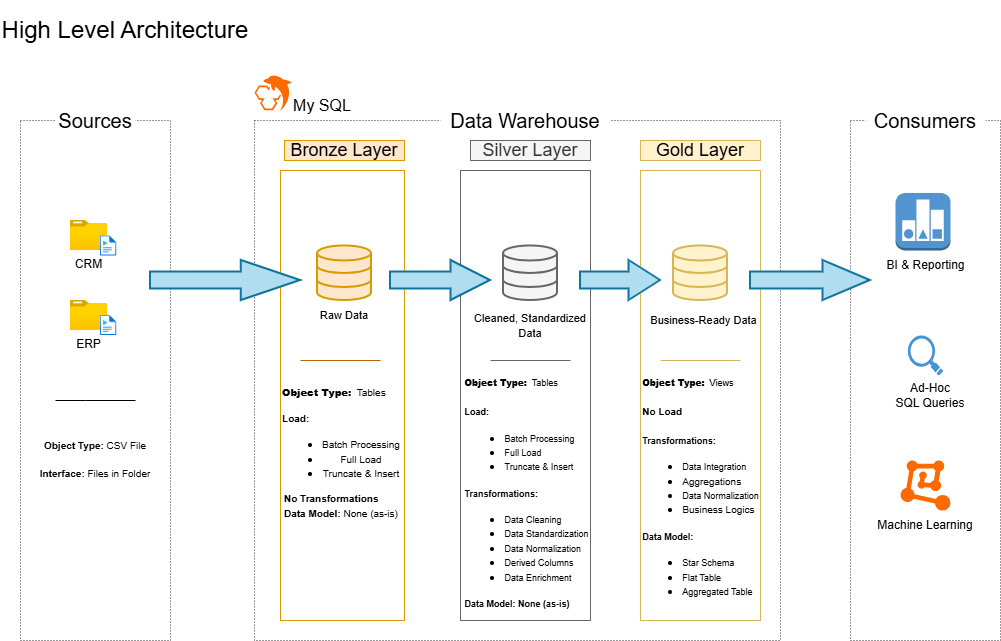

The diagram above was exported from draw.io. Its source (the exported page's mxGraphModel, read from the mxfile embedded in the PNG):
<mxGraphModel dx="786" dy="562" grid="1" gridSize="10" guides="1" tooltips="1" connect="1" arrows="1" fold="1" page="1" pageScale="1" pageWidth="827" pageHeight="1169" background="#ffffff" math="0" shadow="0">
  <root>
    <mxCell id="0" />
    <mxCell id="1" parent="0" />
    <mxCell id="DVyOhdyHOsFrmzFuFlbp-1" value="&lt;font style=&quot;font-size: 24px;&quot;&gt;High Level Architecture&lt;/font&gt;" style="rounded=0;whiteSpace=wrap;html=1;fillColor=none;strokeColor=none;" vertex="1" parent="1">
      <mxGeometry x="10" width="250" height="60" as="geometry" />
    </mxCell>
    <mxCell id="DVyOhdyHOsFrmzFuFlbp-2" value="" style="rounded=0;whiteSpace=wrap;html=1;fillColor=none;dashed=1;dashPattern=1 2;strokeColor=#333333;" vertex="1" parent="1">
      <mxGeometry x="30" y="120" width="150" height="520" as="geometry" />
    </mxCell>
    <mxCell id="DVyOhdyHOsFrmzFuFlbp-3" value="&lt;font style=&quot;font-size: 20px;&quot;&gt;Sources&lt;/font&gt;" style="rounded=0;whiteSpace=wrap;html=1;fillColor=default;strokeColor=none;" vertex="1" parent="1">
      <mxGeometry x="65" y="110" width="80" height="20" as="geometry" />
    </mxCell>
    <mxCell id="DVyOhdyHOsFrmzFuFlbp-5" value="" style="rounded=0;whiteSpace=wrap;html=1;fillColor=none;dashed=1;dashPattern=1 2;strokeColor=#333333;" vertex="1" parent="1">
      <mxGeometry x="264" y="120" width="526" height="520" as="geometry" />
    </mxCell>
    <mxCell id="DVyOhdyHOsFrmzFuFlbp-6" value="&lt;span style=&quot;font-size: 20px;&quot;&gt;Data Warehouse&lt;/span&gt;" style="rounded=0;whiteSpace=wrap;html=1;fillColor=default;strokeColor=none;" vertex="1" parent="1">
      <mxGeometry x="450" y="110" width="170" height="20" as="geometry" />
    </mxCell>
    <mxCell id="DVyOhdyHOsFrmzFuFlbp-7" value="" style="rounded=0;whiteSpace=wrap;html=1;fillColor=none;dashed=1;dashPattern=1 2;strokeColor=#333333;" vertex="1" parent="1">
      <mxGeometry x="860" y="120" width="150" height="520" as="geometry" />
    </mxCell>
    <mxCell id="DVyOhdyHOsFrmzFuFlbp-8" value="&lt;span style=&quot;font-size: 20px;&quot;&gt;Consumers&lt;/span&gt;" style="rounded=0;whiteSpace=wrap;html=1;fillColor=default;strokeColor=none;" vertex="1" parent="1">
      <mxGeometry x="875" y="110" width="120" height="20" as="geometry" />
    </mxCell>
    <mxCell id="DVyOhdyHOsFrmzFuFlbp-10" value="&lt;font style=&quot;font-size: 18px;&quot;&gt;Bronze Layer&lt;/font&gt;" style="rounded=0;whiteSpace=wrap;html=1;fillColor=#ffe6cc;strokeColor=#d79b00;" vertex="1" parent="1">
      <mxGeometry x="294" y="140" width="120" height="20" as="geometry" />
    </mxCell>
    <mxCell id="DVyOhdyHOsFrmzFuFlbp-11" value="" style="rounded=0;whiteSpace=wrap;html=1;fillColor=none;strokeColor=#d79b00;" vertex="1" parent="1">
      <mxGeometry x="290" y="170" width="124" height="450" as="geometry" />
    </mxCell>
    <mxCell id="DVyOhdyHOsFrmzFuFlbp-12" value="&lt;span style=&quot;font-size: 18px;&quot;&gt;Silver Layer&lt;/span&gt;" style="rounded=0;whiteSpace=wrap;html=1;fillColor=#f5f5f5;strokeColor=#666666;fontColor=#333333;" vertex="1" parent="1">
      <mxGeometry x="480" y="140" width="120" height="20" as="geometry" />
    </mxCell>
    <mxCell id="DVyOhdyHOsFrmzFuFlbp-13" value="&lt;span style=&quot;color: rgba(0, 0, 0, 0); font-family: monospace; font-size: 0px; text-align: start; text-wrap-mode: nowrap;&quot;&gt;%3CmxGraphModel%3E%3Croot%3E%3CmxCell%20id%3D%220%22%2F%3E%3CmxCell%20id%3D%221%22%20parent%3D%220%22%2F%3E%3CmxCell%20id%3D%222%22%20value%3D%22%22%20style%3D%22endArrow%3Dnone%3Bhtml%3D1%3Brounded%3D0%3BentryX%3D0.8%3BentryY%3D0.743%3BentryDx%3D0%3BentryDy%3D0%3BentryPerimeter%3D0%3BfillColor%3D%23fad7ac%3BstrokeColor%3D%23b46504%3B%22%20edge%3D%221%22%20parent%3D%221%22%3E%3CmxGeometry%20width%3D%2250%22%20height%3D%2250%22%20relative%3D%221%22%20as%3D%22geometry%22%3E%3CmxPoint%20x%3D%22310%22%20y%3D%22360%22%20as%3D%22sourcePoint%22%2F%3E%3CmxPoint%20x%3D%22390%22%20y%3D%22360%22%20as%3D%22targetPoint%22%2F%3E%3CArray%20as%3D%22points%22%2F%3E%3C%2FmxGeometry%3E%3C%2FmxCell%3E%3C%2Froot%3E%3C%2FmxGraphModel%3E&lt;/span&gt;" style="rounded=0;whiteSpace=wrap;html=1;fillColor=none;strokeColor=#666666;fontColor=#333333;" vertex="1" parent="1">
      <mxGeometry x="470" y="170" width="130" height="450" as="geometry" />
    </mxCell>
    <mxCell id="DVyOhdyHOsFrmzFuFlbp-14" value="&lt;span style=&quot;font-size: 18px;&quot;&gt;Gold Layer&lt;/span&gt;" style="rounded=0;whiteSpace=wrap;html=1;fillColor=#fff2cc;strokeColor=#d6b656;" vertex="1" parent="1">
      <mxGeometry x="650" y="140" width="120" height="20" as="geometry" />
    </mxCell>
    <mxCell id="DVyOhdyHOsFrmzFuFlbp-15" value="" style="rounded=0;whiteSpace=wrap;html=1;fillColor=none;strokeColor=#d6b656;" vertex="1" parent="1">
      <mxGeometry x="650" y="170" width="120" height="450" as="geometry" />
    </mxCell>
    <mxCell id="DVyOhdyHOsFrmzFuFlbp-17" value="CRM" style="image;aspect=fixed;html=1;points=[];align=center;fontSize=12;image=img/lib/azure2/general/Folder_Blank.svg;" vertex="1" parent="1">
      <mxGeometry x="80" y="220" width="36.96" height="30" as="geometry" />
    </mxCell>
    <mxCell id="DVyOhdyHOsFrmzFuFlbp-18" value="" style="image;aspect=fixed;html=1;points=[];align=center;fontSize=12;image=img/lib/azure2/general/Media_File.svg;" vertex="1" parent="1">
      <mxGeometry x="110" y="235.45" width="16.25" height="20" as="geometry" />
    </mxCell>
    <mxCell id="DVyOhdyHOsFrmzFuFlbp-19" value="ERP" style="image;aspect=fixed;html=1;points=[];align=center;fontSize=12;image=img/lib/azure2/general/Folder_Blank.svg;" vertex="1" parent="1">
      <mxGeometry x="80" y="300" width="36.96" height="30" as="geometry" />
    </mxCell>
    <mxCell id="DVyOhdyHOsFrmzFuFlbp-20" value="" style="image;aspect=fixed;html=1;points=[];align=center;fontSize=12;image=img/lib/azure2/general/Media_File.svg;" vertex="1" parent="1">
      <mxGeometry x="110" y="315" width="16.25" height="20" as="geometry" />
    </mxCell>
    <mxCell id="DVyOhdyHOsFrmzFuFlbp-27" value="" style="endArrow=none;html=1;rounded=0;entryX=0.8;entryY=0.743;entryDx=0;entryDy=0;entryPerimeter=0;fillColor=#fad7ac;strokeColor=#b46504;" edge="1" parent="1">
      <mxGeometry width="50" height="50" relative="1" as="geometry">
        <mxPoint x="310" y="360" as="sourcePoint" />
        <mxPoint x="390" y="360" as="targetPoint" />
        <Array as="points" />
      </mxGeometry>
    </mxCell>
    <mxCell id="DVyOhdyHOsFrmzFuFlbp-29" value="&lt;div&gt;&lt;font style=&quot;font-size: 10px;&quot;&gt;&lt;b&gt;&lt;br&gt;&lt;/b&gt;&lt;/font&gt;&lt;/div&gt;&lt;font style=&quot;font-size: 10px;&quot;&gt;&lt;b&gt;&lt;div&gt;&lt;font style=&quot;font-size: 10px;&quot;&gt;&lt;b&gt;&lt;br&gt;&lt;/b&gt;&lt;/font&gt;&lt;/div&gt;Object Type:&lt;/b&gt; CSV File&lt;/font&gt;&lt;div&gt;&lt;span style=&quot;font-size: 10px;&quot;&gt;&lt;br&gt;&lt;/span&gt;&lt;div&gt;&lt;font style=&quot;font-size: 10px;&quot;&gt;&lt;b&gt;Interface:&lt;/b&gt; Files in Folder&lt;/font&gt;&lt;/div&gt;&lt;/div&gt;" style="text;html=1;whiteSpace=wrap;strokeColor=none;fillColor=none;align=center;verticalAlign=middle;rounded=0;" vertex="1" parent="1">
      <mxGeometry x="42" y="430" width="126" height="30" as="geometry" />
    </mxCell>
    <mxCell id="DVyOhdyHOsFrmzFuFlbp-31" value="" style="endArrow=none;html=1;rounded=0;entryX=0.8;entryY=0.743;entryDx=0;entryDy=0;entryPerimeter=0;" edge="1" parent="1">
      <mxGeometry width="50" height="50" relative="1" as="geometry">
        <mxPoint x="65" y="400" as="sourcePoint" />
        <mxPoint x="145" y="400" as="targetPoint" />
        <Array as="points">
          <mxPoint x="95" y="400" />
        </Array>
      </mxGeometry>
    </mxCell>
    <mxCell id="DVyOhdyHOsFrmzFuFlbp-32" value="" style="html=1;verticalLabelPosition=bottom;align=center;labelBackgroundColor=#ffffff;verticalAlign=top;strokeWidth=2;strokeColor=#d79b00;shadow=0;dashed=0;shape=mxgraph.ios7.icons.data;fillColor=#ffe6cc;" vertex="1" parent="1">
      <mxGeometry x="327" y="245.45" width="54" height="54.55" as="geometry" />
    </mxCell>
    <mxCell id="DVyOhdyHOsFrmzFuFlbp-33" value="" style="html=1;verticalLabelPosition=bottom;align=center;labelBackgroundColor=#ffffff;verticalAlign=top;strokeWidth=2;strokeColor=#666666;shadow=0;dashed=0;shape=mxgraph.ios7.icons.data;fillColor=#f5f5f5;fontColor=#333333;" vertex="1" parent="1">
      <mxGeometry x="513" y="245.45" width="54" height="54.55" as="geometry" />
    </mxCell>
    <mxCell id="DVyOhdyHOsFrmzFuFlbp-34" value="" style="html=1;verticalLabelPosition=bottom;align=center;labelBackgroundColor=#ffffff;verticalAlign=top;strokeWidth=2;strokeColor=#d6b656;shadow=0;dashed=0;shape=mxgraph.ios7.icons.data;fillColor=#fff2cc;" vertex="1" parent="1">
      <mxGeometry x="683" y="245.45" width="54" height="54.55" as="geometry" />
    </mxCell>
    <mxCell id="DVyOhdyHOsFrmzFuFlbp-35" value="" style="shape=mxgraph.arrows.arrow_right;html=1;verticalLabelPosition=bottom;verticalAlign=top;strokeWidth=2;strokeColor=#10739e;fillColor=#b1ddf0;" vertex="1" parent="1">
      <mxGeometry x="160" y="260" width="150" height="40" as="geometry" />
    </mxCell>
    <mxCell id="DVyOhdyHOsFrmzFuFlbp-36" value="" style="shape=mxgraph.arrows.arrow_right;html=1;verticalLabelPosition=bottom;verticalAlign=top;strokeWidth=2;strokeColor=#10739e;fillColor=#b1ddf0;" vertex="1" parent="1">
      <mxGeometry x="400" y="260" width="100" height="40" as="geometry" />
    </mxCell>
    <mxCell id="DVyOhdyHOsFrmzFuFlbp-37" value="" style="shape=mxgraph.arrows.arrow_right;html=1;verticalLabelPosition=bottom;verticalAlign=top;strokeWidth=2;strokeColor=#10739e;fillColor=#b1ddf0;" vertex="1" parent="1">
      <mxGeometry x="590" y="260" width="80" height="40" as="geometry" />
    </mxCell>
    <mxCell id="DVyOhdyHOsFrmzFuFlbp-38" value="" style="shape=mxgraph.arrows.arrow_right;html=1;verticalLabelPosition=bottom;verticalAlign=top;strokeWidth=2;strokeColor=#10739e;fillColor=#b1ddf0;" vertex="1" parent="1">
      <mxGeometry x="760" y="260" width="120" height="40" as="geometry" />
    </mxCell>
    <mxCell id="DVyOhdyHOsFrmzFuFlbp-39" value="&lt;font style=&quot;font-size: 11px;&quot;&gt;Raw Data&lt;/font&gt;" style="text;html=1;whiteSpace=wrap;strokeColor=none;fillColor=none;align=center;verticalAlign=middle;rounded=0;" vertex="1" parent="1">
      <mxGeometry x="324" y="300" width="60" height="30" as="geometry" />
    </mxCell>
    <mxCell id="DVyOhdyHOsFrmzFuFlbp-40" value="&lt;font style=&quot;font-size: 11px;&quot;&gt;Cleaned, Standardized&lt;/font&gt;&lt;div&gt;&lt;font style=&quot;font-size: 11px;&quot;&gt;Data&lt;/font&gt;&lt;/div&gt;" style="text;html=1;whiteSpace=wrap;strokeColor=none;fillColor=none;align=center;verticalAlign=middle;rounded=0;" vertex="1" parent="1">
      <mxGeometry x="475" y="310" width="130" height="30" as="geometry" />
    </mxCell>
    <mxCell id="DVyOhdyHOsFrmzFuFlbp-41" value="&lt;span style=&quot;font-size: 11px;&quot;&gt;Business-Ready Data&lt;/span&gt;" style="text;html=1;whiteSpace=wrap;strokeColor=none;fillColor=none;align=center;verticalAlign=middle;rounded=0;" vertex="1" parent="1">
      <mxGeometry x="657" y="305" width="113" height="30" as="geometry" />
    </mxCell>
    <mxCell id="DVyOhdyHOsFrmzFuFlbp-47" value="" style="endArrow=none;html=1;rounded=0;entryX=0.8;entryY=0.743;entryDx=0;entryDy=0;entryPerimeter=0;fillColor=#f5f5f5;strokeColor=#666666;" edge="1" parent="1">
      <mxGeometry width="50" height="50" relative="1" as="geometry">
        <mxPoint x="500" y="360" as="sourcePoint" />
        <mxPoint x="580" y="360" as="targetPoint" />
        <Array as="points" />
      </mxGeometry>
    </mxCell>
    <mxCell id="DVyOhdyHOsFrmzFuFlbp-48" value="" style="endArrow=none;html=1;rounded=0;entryX=0.8;entryY=0.743;entryDx=0;entryDy=0;entryPerimeter=0;fillColor=#fff2cc;strokeColor=#d6b656;" edge="1" parent="1">
      <mxGeometry width="50" height="50" relative="1" as="geometry">
        <mxPoint x="670" y="360" as="sourcePoint" />
        <mxPoint x="750" y="360" as="targetPoint" />
        <Array as="points" />
      </mxGeometry>
    </mxCell>
    <mxCell id="DVyOhdyHOsFrmzFuFlbp-51" value="&lt;div&gt;&lt;font style=&quot;font-size: 10px;&quot;&gt;&lt;b&gt;&lt;br&gt;&lt;/b&gt;&lt;/font&gt;&lt;/div&gt;&lt;font style=&quot;font-size: 10px;&quot;&gt;&lt;b&gt;&lt;div&gt;&lt;font style=&quot;font-size: 10px;&quot;&gt;&lt;b&gt;&lt;br&gt;&lt;/b&gt;&lt;/font&gt;&lt;/div&gt;&lt;div style=&quot;text-align: left;&quot;&gt;&lt;b style=&quot;background-color: transparent; color: light-dark(rgb(0, 0, 0), rgb(255, 255, 255));&quot;&gt;Object Type:&lt;/b&gt;&lt;span style=&quot;background-color: transparent; color: light-dark(rgb(0, 0, 0), rgb(255, 255, 255)); font-weight: normal;&quot;&gt;&amp;nbsp; Tables&lt;/span&gt;&lt;/div&gt;&lt;div style=&quot;text-align: left;&quot;&gt;&lt;span style=&quot;background-color: transparent; color: light-dark(rgb(0, 0, 0), rgb(255, 255, 255)); font-weight: normal;&quot;&gt;&lt;br&gt;&lt;/span&gt;&lt;/div&gt;&lt;/b&gt;&lt;/font&gt;&lt;div style=&quot;text-align: left;&quot;&gt;&lt;font style=&quot;font-size: 10px;&quot;&gt;&lt;b&gt;Load:&amp;nbsp;&lt;/b&gt;&lt;/font&gt;&lt;/div&gt;&lt;div style=&quot;&quot;&gt;&lt;ul&gt;&lt;li&gt;&lt;font style=&quot;font-size: 10px;&quot;&gt;Batch Processing&lt;/font&gt;&lt;/li&gt;&lt;li&gt;&lt;font style=&quot;font-size: 10px;&quot;&gt;Full Load&lt;/font&gt;&lt;/li&gt;&lt;li&gt;&lt;font style=&quot;background-color: transparent; color: light-dark(rgb(0, 0, 0), rgb(255, 255, 255)); font-size: 10px;&quot;&gt;Truncate &amp;amp; Insert&lt;/font&gt;&lt;/li&gt;&lt;/ul&gt;&lt;/div&gt;" style="text;html=1;whiteSpace=wrap;strokeColor=none;fillColor=none;align=center;verticalAlign=middle;rounded=0;" vertex="1" parent="1">
      <mxGeometry x="288" y="370" width="126" height="110" as="geometry" />
    </mxCell>
    <mxCell id="DVyOhdyHOsFrmzFuFlbp-52" value="&lt;font style=&quot;font-size: 10px;&quot;&gt;&lt;b&gt;No Transformations&lt;/b&gt;&lt;/font&gt;&lt;div&gt;&lt;span style=&quot;background-color: transparent; color: light-dark(rgb(0, 0, 0), rgb(255, 255, 255));&quot;&gt;&lt;font style=&quot;font-size: 10px;&quot;&gt;&lt;b&gt;Data Model:&lt;/b&gt; None (as-is)&lt;/font&gt;&lt;/span&gt;&lt;/div&gt;" style="text;html=1;whiteSpace=wrap;strokeColor=none;fillColor=none;align=left;verticalAlign=middle;rounded=0;" vertex="1" parent="1">
      <mxGeometry x="292" y="490" width="120" height="30" as="geometry" />
    </mxCell>
    <mxCell id="DVyOhdyHOsFrmzFuFlbp-53" value="&lt;div&gt;&lt;font style=&quot;font-size: 9px;&quot;&gt;&lt;b style=&quot;&quot;&gt;&lt;br&gt;&lt;/b&gt;&lt;/font&gt;&lt;/div&gt;&lt;font style=&quot;&quot;&gt;&lt;div style=&quot;font-weight: bold;&quot;&gt;&lt;font style=&quot;font-size: 9px;&quot;&gt;&lt;b&gt;&lt;br&gt;&lt;/b&gt;&lt;/font&gt;&lt;/div&gt;&lt;div style=&quot;font-weight: bold; text-align: left;&quot;&gt;&lt;font style=&quot;font-size: 9px;&quot;&gt;&lt;b style=&quot;background-color: transparent; color: light-dark(rgb(0, 0, 0), rgb(255, 255, 255));&quot;&gt;Object Type:&lt;/b&gt;&lt;span style=&quot;background-color: transparent; color: light-dark(rgb(0, 0, 0), rgb(255, 255, 255)); font-weight: normal;&quot;&gt;&amp;nbsp; Tables&lt;/span&gt;&lt;/font&gt;&lt;/div&gt;&lt;div style=&quot;font-weight: bold; text-align: left;&quot;&gt;&lt;span style=&quot;font-size: 9px; background-color: transparent; color: light-dark(rgb(0, 0, 0), rgb(255, 255, 255));&quot;&gt;&lt;br&gt;&lt;/span&gt;&lt;/div&gt;&lt;div style=&quot;font-weight: bold; text-align: left;&quot;&gt;&lt;span style=&quot;font-size: 9px; background-color: transparent; color: light-dark(rgb(0, 0, 0), rgb(255, 255, 255));&quot;&gt;Load:&lt;/span&gt;&lt;/div&gt;&lt;div style=&quot;text-align: left;&quot;&gt;&lt;ul&gt;&lt;li&gt;&lt;span style=&quot;background-color: transparent; color: light-dark(rgb(0, 0, 0), rgb(255, 255, 255));&quot;&gt;&lt;font style=&quot;font-size: 9px;&quot;&gt;Batch Processing&lt;/font&gt;&lt;/span&gt;&lt;/li&gt;&lt;li&gt;&lt;span style=&quot;background-color: transparent; color: light-dark(rgb(0, 0, 0), rgb(255, 255, 255));&quot;&gt;&lt;font style=&quot;font-size: 9px;&quot;&gt;Full Load&lt;/font&gt;&lt;/span&gt;&lt;/li&gt;&lt;li&gt;&lt;span style=&quot;background-color: transparent; color: light-dark(rgb(0, 0, 0), rgb(255, 255, 255));&quot;&gt;&lt;font style=&quot;font-size: 9px;&quot;&gt;Truncate &amp;amp; Insert&lt;/font&gt;&lt;/span&gt;&lt;/li&gt;&lt;/ul&gt;&lt;/div&gt;&lt;div style=&quot;font-weight: bold; text-align: left;&quot;&gt;&lt;span style=&quot;background-color: transparent; color: light-dark(rgb(0, 0, 0), rgb(255, 255, 255));&quot;&gt;&lt;font style=&quot;font-size: 9px;&quot;&gt;Transformations:&lt;/font&gt;&lt;/span&gt;&lt;/div&gt;&lt;div style=&quot;text-align: left;&quot;&gt;&lt;ul&gt;&lt;li&gt;&lt;span style=&quot;background-color: transparent; color: light-dark(rgb(0, 0, 0), rgb(255, 255, 255));&quot;&gt;&lt;font style=&quot;font-size: 9px;&quot;&gt;Data Cleaning&lt;/font&gt;&lt;/span&gt;&lt;/li&gt;&lt;li&gt;&lt;span style=&quot;background-color: transparent; color: light-dark(rgb(0, 0, 0), rgb(255, 255, 255));&quot;&gt;&lt;font style=&quot;font-size: 9px;&quot;&gt;Data Standardization&lt;/font&gt;&lt;/span&gt;&lt;/li&gt;&lt;li&gt;&lt;span style=&quot;background-color: transparent; color: light-dark(rgb(0, 0, 0), rgb(255, 255, 255));&quot;&gt;&lt;font style=&quot;font-size: 9px;&quot;&gt;Data Normalization&lt;/font&gt;&lt;/span&gt;&lt;/li&gt;&lt;li&gt;&lt;span style=&quot;background-color: transparent; color: light-dark(rgb(0, 0, 0), rgb(255, 255, 255));&quot;&gt;&lt;font style=&quot;font-size: 9px;&quot;&gt;Derived Columns&lt;/font&gt;&lt;/span&gt;&lt;/li&gt;&lt;li&gt;&lt;span style=&quot;background-color: transparent; color: light-dark(rgb(0, 0, 0), rgb(255, 255, 255));&quot;&gt;&lt;font style=&quot;font-size: 9px;&quot;&gt;Data Enrichment&lt;/font&gt;&lt;/span&gt;&lt;/li&gt;&lt;/ul&gt;&lt;/div&gt;&lt;div style=&quot;font-weight: bold; text-align: left;&quot;&gt;&lt;span style=&quot;background-color: transparent; color: light-dark(rgb(0, 0, 0), rgb(255, 255, 255));&quot;&gt;&lt;font style=&quot;font-size: 9px;&quot;&gt;Data Model: None (as-is)&lt;/font&gt;&lt;/span&gt;&lt;/div&gt;&lt;div style=&quot;font-size: 10px; font-weight: bold; text-align: left;&quot;&gt;&lt;span style=&quot;background-color: transparent; color: light-dark(rgb(0, 0, 0), rgb(255, 255, 255));&quot;&gt;&lt;br&gt;&lt;/span&gt;&lt;/div&gt;&lt;div style=&quot;font-size: 10px; font-weight: bold; text-align: left;&quot;&gt;&lt;span style=&quot;background-color: transparent; color: light-dark(rgb(0, 0, 0), rgb(255, 255, 255));&quot;&gt;&lt;br&gt;&lt;/span&gt;&lt;/div&gt;&lt;/font&gt;" style="text;html=1;whiteSpace=wrap;strokeColor=none;fillColor=none;align=center;verticalAlign=middle;rounded=0;" vertex="1" parent="1">
      <mxGeometry x="470" y="450" width="133" height="80" as="geometry" />
    </mxCell>
    <mxCell id="DVyOhdyHOsFrmzFuFlbp-57" value="&lt;div&gt;&lt;font style=&quot;font-size: 9px;&quot;&gt;&lt;b style=&quot;&quot;&gt;&lt;br&gt;&lt;/b&gt;&lt;/font&gt;&lt;/div&gt;&lt;font style=&quot;&quot;&gt;&lt;div style=&quot;font-weight: bold;&quot;&gt;&lt;font style=&quot;font-size: 9px;&quot;&gt;&lt;b&gt;&lt;br&gt;&lt;/b&gt;&lt;/font&gt;&lt;/div&gt;&lt;div style=&quot;font-weight: bold; text-align: left;&quot;&gt;&lt;font style=&quot;font-size: 9px;&quot;&gt;&lt;b style=&quot;background-color: transparent; color: light-dark(rgb(0, 0, 0), rgb(255, 255, 255));&quot;&gt;Object Type:&lt;/b&gt;&lt;span style=&quot;background-color: transparent; color: light-dark(rgb(0, 0, 0), rgb(255, 255, 255)); font-weight: normal;&quot;&gt;&amp;nbsp; Views&lt;/span&gt;&lt;/font&gt;&lt;/div&gt;&lt;div style=&quot;font-weight: bold; text-align: left;&quot;&gt;&lt;span style=&quot;font-size: 9px; background-color: transparent; color: light-dark(rgb(0, 0, 0), rgb(255, 255, 255));&quot;&gt;&lt;br&gt;&lt;/span&gt;&lt;/div&gt;&lt;div style=&quot;font-weight: bold; text-align: left;&quot;&gt;&lt;font size=&quot;1&quot;&gt;No Load&lt;/font&gt;&lt;/div&gt;&lt;div style=&quot;font-weight: bold; text-align: left;&quot;&gt;&lt;font size=&quot;1&quot;&gt;&lt;br&gt;&lt;/font&gt;&lt;/div&gt;&lt;div style=&quot;font-weight: bold; text-align: left;&quot;&gt;&lt;span style=&quot;background-color: transparent; color: light-dark(rgb(0, 0, 0), rgb(255, 255, 255));&quot;&gt;&lt;font style=&quot;font-size: 9px;&quot;&gt;Transformations:&lt;/font&gt;&lt;/span&gt;&lt;/div&gt;&lt;div style=&quot;text-align: left;&quot;&gt;&lt;ul&gt;&lt;li&gt;&lt;span style=&quot;background-color: transparent; color: light-dark(rgb(0, 0, 0), rgb(255, 255, 255));&quot;&gt;&lt;font style=&quot;font-size: 9px;&quot;&gt;Data Integration&lt;/font&gt;&lt;/span&gt;&lt;/li&gt;&lt;li&gt;&lt;font size=&quot;1&quot;&gt;Aggregations&lt;/font&gt;&lt;/li&gt;&lt;li&gt;&lt;span style=&quot;background-color: transparent; color: light-dark(rgb(0, 0, 0), rgb(255, 255, 255));&quot;&gt;&lt;font style=&quot;font-size: 9px;&quot;&gt;Data Normalization&lt;/font&gt;&lt;/span&gt;&lt;/li&gt;&lt;li&gt;&lt;font size=&quot;1&quot;&gt;Business Logics&lt;/font&gt;&lt;/li&gt;&lt;/ul&gt;&lt;/div&gt;&lt;div style=&quot;font-weight: bold; text-align: left;&quot;&gt;&lt;span style=&quot;background-color: transparent; color: light-dark(rgb(0, 0, 0), rgb(255, 255, 255));&quot;&gt;&lt;font style=&quot;font-size: 9px;&quot;&gt;Data Model:&amp;nbsp;&lt;/font&gt;&lt;/span&gt;&lt;/div&gt;&lt;div style=&quot;text-align: left;&quot;&gt;&lt;ul&gt;&lt;li&gt;&lt;span style=&quot;background-color: transparent; color: light-dark(rgb(0, 0, 0), rgb(255, 255, 255));&quot;&gt;&lt;font style=&quot;font-size: 9px;&quot;&gt;Star Schema&lt;/font&gt;&lt;/span&gt;&lt;/li&gt;&lt;li&gt;&lt;span style=&quot;background-color: transparent; color: light-dark(rgb(0, 0, 0), rgb(255, 255, 255));&quot;&gt;&lt;font style=&quot;font-size: 9px;&quot;&gt;Flat Table&lt;/font&gt;&lt;/span&gt;&lt;/li&gt;&lt;li&gt;&lt;span style=&quot;background-color: transparent; color: light-dark(rgb(0, 0, 0), rgb(255, 255, 255));&quot;&gt;&lt;font style=&quot;font-size: 9px;&quot;&gt;Aggregated Table&lt;/font&gt;&lt;/span&gt;&lt;/li&gt;&lt;/ul&gt;&lt;/div&gt;&lt;div style=&quot;font-size: 10px; font-weight: bold; text-align: left;&quot;&gt;&lt;span style=&quot;background-color: transparent; color: light-dark(rgb(0, 0, 0), rgb(255, 255, 255));&quot;&gt;&lt;br&gt;&lt;/span&gt;&lt;/div&gt;&lt;div style=&quot;font-size: 10px; font-weight: bold; text-align: left;&quot;&gt;&lt;span style=&quot;background-color: transparent; color: light-dark(rgb(0, 0, 0), rgb(255, 255, 255));&quot;&gt;&lt;br&gt;&lt;/span&gt;&lt;/div&gt;&lt;/font&gt;" style="text;html=1;whiteSpace=wrap;strokeColor=none;fillColor=none;align=center;verticalAlign=middle;rounded=0;" vertex="1" parent="1">
      <mxGeometry x="643.5" y="450" width="133" height="80" as="geometry" />
    </mxCell>
    <mxCell id="DVyOhdyHOsFrmzFuFlbp-58" value="" style="points=[];aspect=fixed;html=1;align=center;shadow=0;dashed=0;fillColor=#FF6A00;strokeColor=none;shape=mxgraph.alibaba_cloud.machine_learning;" vertex="1" parent="1">
      <mxGeometry x="910.1" y="460" width="49.8" height="50.099999999999994" as="geometry" />
    </mxCell>
    <mxCell id="DVyOhdyHOsFrmzFuFlbp-59" value="Machine Learning" style="text;html=1;whiteSpace=wrap;strokeColor=none;fillColor=none;align=center;verticalAlign=middle;rounded=0;" vertex="1" parent="1">
      <mxGeometry x="880.0500000000001" y="510" width="109.9" height="30" as="geometry" />
    </mxCell>
    <mxCell id="DVyOhdyHOsFrmzFuFlbp-60" value="" style="shadow=0;dashed=0;html=1;strokeColor=none;fillColor=#4495D1;labelPosition=center;verticalLabelPosition=bottom;verticalAlign=top;align=center;outlineConnect=0;shape=mxgraph.veeam.magnifying_glass;pointerEvents=1;" vertex="1" parent="1">
      <mxGeometry x="917.35" y="335" width="35.3" height="40" as="geometry" />
    </mxCell>
    <mxCell id="DVyOhdyHOsFrmzFuFlbp-61" value="Ad-Hoc&lt;div&gt;SQL Queries&lt;/div&gt;" style="text;html=1;whiteSpace=wrap;strokeColor=none;fillColor=none;align=center;verticalAlign=middle;rounded=0;" vertex="1" parent="1">
      <mxGeometry x="900" y="380" width="80.1" height="30" as="geometry" />
    </mxCell>
    <mxCell id="DVyOhdyHOsFrmzFuFlbp-62" value="" style="outlineConnect=0;dashed=0;verticalLabelPosition=bottom;verticalAlign=top;align=center;html=1;shape=mxgraph.aws3.reported_state;fillColor=#5294CF;gradientColor=none;" vertex="1" parent="1">
      <mxGeometry x="905" y="192.45" width="55" height="57.55" as="geometry" />
    </mxCell>
    <mxCell id="DVyOhdyHOsFrmzFuFlbp-63" value="BI &amp;amp; Reporting" style="text;html=1;whiteSpace=wrap;strokeColor=none;fillColor=none;align=center;verticalAlign=middle;rounded=0;" vertex="1" parent="1">
      <mxGeometry x="887.5" y="250" width="95" height="30" as="geometry" />
    </mxCell>
    <mxCell id="DVyOhdyHOsFrmzFuFlbp-64" value="" style="points=[];aspect=fixed;html=1;align=center;shadow=0;dashed=0;fillColor=#FF6A00;strokeColor=none;shape=mxgraph.alibaba_cloud.mysql;" vertex="1" parent="1">
      <mxGeometry x="264" y="75" width="37.57" height="35" as="geometry" />
    </mxCell>
    <mxCell id="DVyOhdyHOsFrmzFuFlbp-65" value="&lt;font style=&quot;font-size: 16px;&quot;&gt;My SQL&lt;/font&gt;" style="text;html=1;whiteSpace=wrap;strokeColor=none;fillColor=none;align=center;verticalAlign=middle;rounded=0;" vertex="1" parent="1">
      <mxGeometry x="301.57" y="90" width="60" height="30" as="geometry" />
    </mxCell>
  </root>
</mxGraphModel>